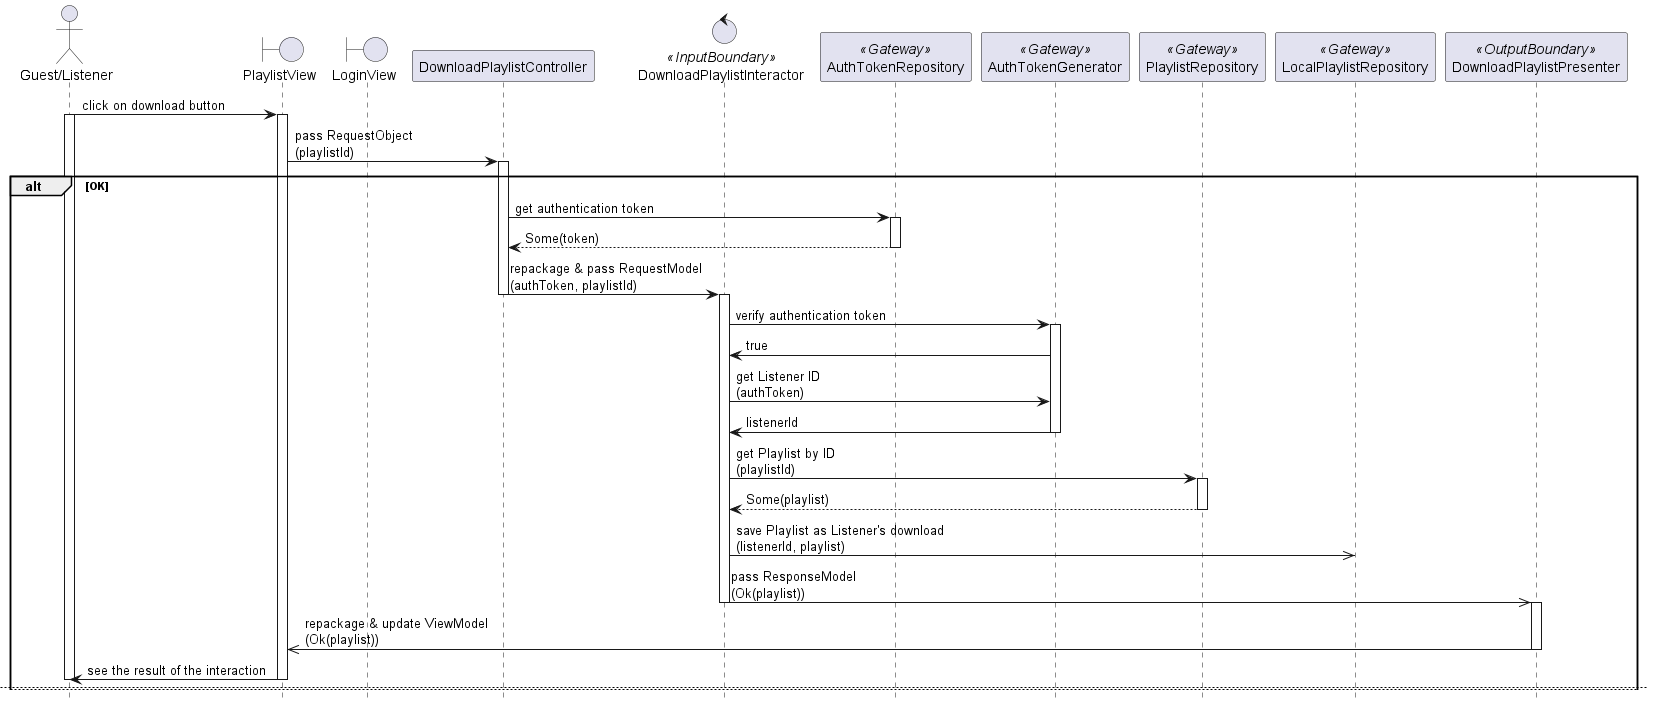

The diagram above was rendered by PlantUML. Its source (embedded in the PNG):
@startuml

hide footbox
skinparam BackgroundColor transparent

actor "Guest/Listener"
boundary PlaylistView
boundary LoginView
participant DownloadPlaylistController
control DownloadPlaylistInteractor <<InputBoundary>>
participant AuthTokenRepository <<Gateway>>
participant AuthTokenGenerator <<Gateway>>
participant PlaylistRepository <<Gateway>>
participant LocalPlaylistRepository <<Gateway>>
participant DownloadPlaylistPresenter <<OutputBoundary>>

"Guest/Listener" -> PlaylistView: click on download button
activate "Guest/Listener"
activate PlaylistView

PlaylistView -> DownloadPlaylistController: pass RequestObject\n(playlistId)
activate DownloadPlaylistController

alt OK
    DownloadPlaylistController -> AuthTokenRepository: get authentication token
    activate AuthTokenRepository
    return Some(token)
    deactivate AuthTokenRepository

    DownloadPlaylistController -> DownloadPlaylistInteractor: repackage & pass RequestModel\n(authToken, playlistId)
    deactivate DownloadPlaylistController
    activate DownloadPlaylistInteractor

    DownloadPlaylistInteractor -> AuthTokenGenerator: verify authentication token
    activate AuthTokenGenerator
    DownloadPlaylistInteractor <- AuthTokenGenerator: true
    DownloadPlaylistInteractor -> AuthTokenGenerator: get Listener ID\n(authToken)
    DownloadPlaylistInteractor <- AuthTokenGenerator: listenerId
    deactivate AuthTokenGenerator

    DownloadPlaylistInteractor -> PlaylistRepository: get Playlist by ID\n(playlistId)
    activate PlaylistRepository
    return Some(playlist)
    deactivate PlaylistRepository

    DownloadPlaylistInteractor ->> LocalPlaylistRepository: save Playlist as Listener's download\n(listenerId, playlist)

    DownloadPlaylistInteractor ->> DownloadPlaylistPresenter: pass ResponseModel\n(Ok(playlist))
    deactivate DownloadPlaylistInteractor
    activate DownloadPlaylistPresenter

    DownloadPlaylistPresenter ->> PlaylistView: repackage & update ViewModel\n(Ok(playlist))
    deactivate DownloadPlaylistPresenter

    PlaylistView -> "Guest/Listener": see the result of the interaction
    deactivate PlaylistView
    deactivate "Guest/Listener"

    newpage

else Error: Authentication token not found
    DownloadPlaylistController -> AuthTokenRepository: get authentication token
    activate DownloadPlaylistController
    activate "Guest/Listener"
    activate PlaylistView
    activate AuthTokenRepository
    return None
    deactivate AuthTokenRepository

    DownloadPlaylistController -> LoginView: redirect
    deactivate PlaylistView
    deactivate DownloadPlaylistController
    activate LoginView

    LoginView -> "Guest/Listener": see the result of the interaction
    deactivate LoginView
    deactivate "Guest/Listener"

else Error: Authentication token invalid
    DownloadPlaylistController -> AuthTokenRepository: get authentication token
    activate DownloadPlaylistController
    activate "Guest/Listener"
    activate PlaylistView
    activate AuthTokenRepository
    return Some(authToken)
    deactivate AuthTokenRepository

    DownloadPlaylistController -> DownloadPlaylistInteractor: repackage & pass RequestModel\n(authToken, playlistId)
    deactivate DownloadPlaylistController
    activate DownloadPlaylistInteractor

    DownloadPlaylistInteractor -> AuthTokenGenerator: verify authentication token
    activate AuthTokenGenerator
    DownloadPlaylistInteractor <- AuthTokenGenerator: false
    deactivate AuthTokenGenerator

    DownloadPlaylistInteractor ->> DownloadPlaylistPresenter: pass ResponseModel\n(Err(AuthTokenInvalid))
    deactivate DownloadPlaylistInteractor
    activate DownloadPlaylistPresenter

    DownloadPlaylistPresenter ->> PlaylistView: repackage & update ViewModel\n(Err(AuthTokenInvalidv))
    deactivate DownloadPlaylistPresenter

    PlaylistView -> LoginView: redirect
    deactivate PlaylistView
    activate LoginView

    LoginView -> "Guest/Listener": see the result of the interaction
    deactivate LoginView
    deactivate "Guest/Listener"
    newpage

else Error: Playlist not found
    DownloadPlaylistController -> AuthTokenRepository: get authentication token
    activate DownloadPlaylistController
    activate "Guest/Listener"
    activate PlaylistView
    activate AuthTokenRepository
    return Some(token)
    deactivate AuthTokenRepository

    DownloadPlaylistController -> DownloadPlaylistInteractor: repackage & pass RequestModel\n(authToken, playlistId)
    deactivate DownloadPlaylistController
    activate DownloadPlaylistInteractor

    DownloadPlaylistInteractor -> AuthTokenGenerator: verify authentication token
    activate AuthTokenGenerator
    DownloadPlaylistInteractor <- AuthTokenGenerator: true
    DownloadPlaylistInteractor -> AuthTokenGenerator: get Listener ID\n(authToken)
    DownloadPlaylistInteractor <- AuthTokenGenerator: listenerId
    deactivate AuthTokenGenerator

    DownloadPlaylistInteractor -> PlaylistRepository: get Playlist by ID\n(playlistId)
    activate PlaylistRepository
    return None
    deactivate PlaylistRepository

    DownloadPlaylistInteractor ->> DownloadPlaylistPresenter: pass ResponseModel\n(Err(PlaylistNotFound))
    deactivate DownloadPlaylistInteractor
    activate DownloadPlaylistPresenter

    DownloadPlaylistPresenter ->> PlaylistView: repackage & update ViewModel\n(Err(PlaylistNotFound))
    deactivate DownloadPlaylistPresenter

    PlaylistView -> "Guest/Listener": see the result of the interaction
    deactivate PlaylistView
    deactivate "Guest/Listener"

end

@enduml